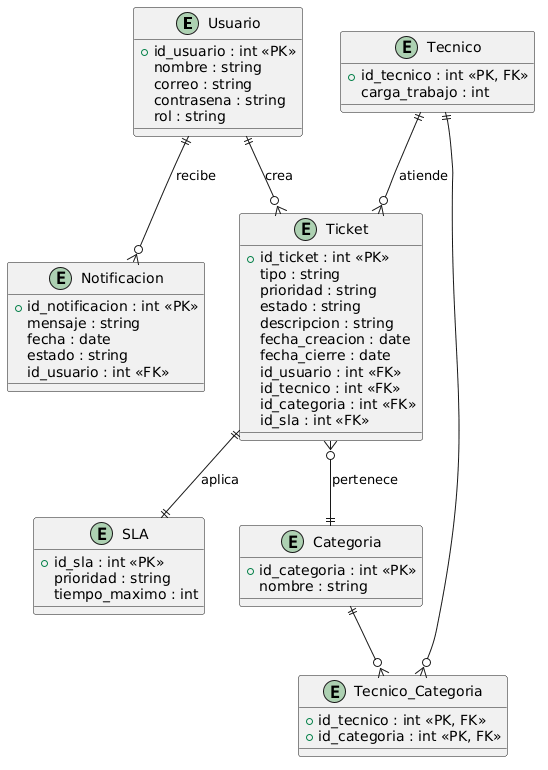

The diagram above was rendered by PlantUML. Its source (embedded in the PNG):
@startuml
entity Usuario {
  +id_usuario : int <<PK>>
  nombre : string
  correo : string
  contrasena : string
  rol : string
}

entity Tecnico {
  +id_tecnico : int <<PK, FK>>
  carga_trabajo : int
}

entity Ticket {
  +id_ticket : int <<PK>>
  tipo : string
  prioridad : string
  estado : string
  descripcion : string
  fecha_creacion : date
  fecha_cierre : date
  id_usuario : int <<FK>>
  id_tecnico : int <<FK>>
  id_categoria : int <<FK>>
  id_sla : int <<FK>>
}

entity Categoria {
  +id_categoria : int <<PK>>
  nombre : string
}

entity SLA {
  +id_sla : int <<PK>>
  prioridad : string
  tiempo_maximo : int
}

entity Notificacion {
  +id_notificacion : int <<PK>>
  mensaje : string
  fecha : date
  estado : string
  id_usuario : int <<FK>>
}

entity Tecnico_Categoria {
  +id_tecnico : int <<PK, FK>>
  +id_categoria : int <<PK, FK>>
}

' Relaciones

Usuario ||--o{ Ticket : crea
Tecnico ||--o{ Ticket : atiende

Ticket }o--|| Categoria : pertenece
Ticket ||--|| SLA : aplica

Usuario ||--o{ Notificacion : recibe

Tecnico ||--o{ Tecnico_Categoria
Categoria ||--o{ Tecnico_Categoria
@enduml